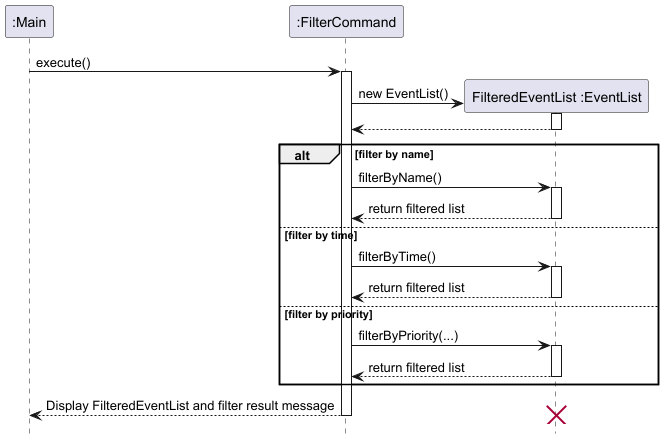

The diagram above was rendered by PlantUML. Its source (embedded in the PNG):
@startuml
hide footbox
participant ":Main" as Main
participant ":FilterCommand" as FC

Main -> FC: execute()

create participant "FilteredEventList :EventList" as FEL
activate FC
FC -> FEL: new EventList()
activate FEL
FEL --> FC
deactivate FEL

alt filter by name
    FC -> FEL: filterByName()
    activate FEL
    FEL --> FC: return filtered list
    deactivate FEL
else filter by time
    FC -> FEL: filterByTime()
    activate FEL
    FEL --> FC: return filtered list
    deactivate FEL
else filter by priority
    FC -> FEL: filterByPriority(...)
    activate FEL
    FEL --> FC: return filtered list
    deactivate FEL
end alt

FC --> Main: Display FilteredEventList and filter result message
deactivate FC
destroy FEL

@enduml